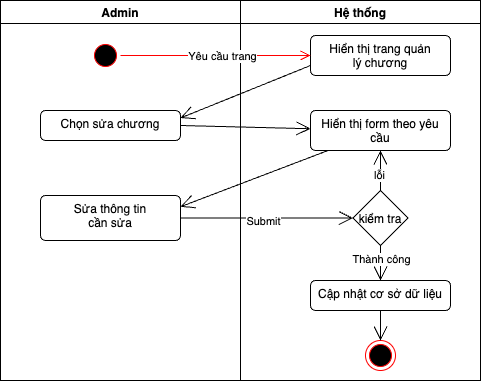

The diagram above was exported from draw.io. Its source (the exported page's mxGraphModel, read from the mxfile embedded in the PNG):
<mxGraphModel dx="686" dy="404" grid="1" gridSize="10" guides="1" tooltips="1" connect="1" arrows="1" fold="1" page="1" pageScale="1" pageWidth="850" pageHeight="1100" math="0" shadow="0">
  <root>
    <mxCell id="0" />
    <mxCell id="1" parent="0" />
    <mxCell id="51" value="Admin" style="swimlane;" parent="1" vertex="1">
      <mxGeometry y="80" width="240" height="380" as="geometry" />
    </mxCell>
    <mxCell id="52" value="" style="ellipse;html=1;shape=startState;fillColor=#000000;strokeColor=#ff0000;" parent="51" vertex="1">
      <mxGeometry x="90" y="40" width="30" height="30" as="geometry" />
    </mxCell>
    <mxCell id="53" value="Chọn sửa chương&lt;br&gt;&lt;div&gt;&lt;br&gt;&lt;/div&gt;" style="html=1;align=center;verticalAlign=top;rounded=1;absoluteArcSize=1;arcSize=10;dashed=0;whiteSpace=wrap;" parent="51" vertex="1">
      <mxGeometry x="40" y="110" width="140" height="30" as="geometry" />
    </mxCell>
    <mxCell id="54" value="&lt;div&gt;Sửa thông tin&lt;/div&gt;&lt;div&gt;cần sửa&lt;/div&gt;" style="html=1;align=center;verticalAlign=top;rounded=1;absoluteArcSize=1;arcSize=10;dashed=0;whiteSpace=wrap;" parent="51" vertex="1">
      <mxGeometry x="40" y="195" width="140" height="45" as="geometry" />
    </mxCell>
    <mxCell id="55" value="Hệ thống" style="swimlane;" parent="1" vertex="1">
      <mxGeometry x="240" y="80" width="240" height="380" as="geometry" />
    </mxCell>
    <mxCell id="56" value="Hiển thị trang quản&lt;div&gt;lý chương&lt;/div&gt;&lt;div&gt;&lt;br&gt;&lt;/div&gt;" style="html=1;align=center;verticalAlign=top;rounded=1;absoluteArcSize=1;arcSize=10;dashed=0;whiteSpace=wrap;" parent="55" vertex="1">
      <mxGeometry x="70" y="35" width="140" height="40" as="geometry" />
    </mxCell>
    <mxCell id="57" value="kiểm tra" style="rhombus;" parent="55" vertex="1">
      <mxGeometry x="112.5" y="190" width="55" height="55" as="geometry" />
    </mxCell>
    <mxCell id="58" value="Hiển thị form theo yêu cầu" style="html=1;align=center;verticalAlign=top;rounded=1;absoluteArcSize=1;arcSize=10;dashed=0;whiteSpace=wrap;" parent="55" vertex="1">
      <mxGeometry x="70" y="110" width="140" height="40" as="geometry" />
    </mxCell>
    <mxCell id="59" value="" style="endArrow=open;endFill=1;endSize=12;html=1;exitX=0.5;exitY=0;exitDx=0;exitDy=0;" parent="55" source="57" target="58" edge="1">
      <mxGeometry width="160" relative="1" as="geometry">
        <mxPoint x="-50" y="214" as="sourcePoint" />
        <mxPoint x="135" y="213" as="targetPoint" />
      </mxGeometry>
    </mxCell>
    <mxCell id="60" value="lỗi" style="edgeLabel;html=1;align=center;verticalAlign=middle;resizable=0;points=[];" parent="59" vertex="1" connectable="0">
      <mxGeometry x="-0.2" y="2" relative="1" as="geometry">
        <mxPoint as="offset" />
      </mxGeometry>
    </mxCell>
    <mxCell id="61" value="Cập nhật cơ sở dữ liệu" style="html=1;align=center;verticalAlign=top;rounded=1;absoluteArcSize=1;arcSize=10;dashed=0;whiteSpace=wrap;" parent="55" vertex="1">
      <mxGeometry x="70" y="280" width="140" height="30" as="geometry" />
    </mxCell>
    <mxCell id="62" value="" style="ellipse;html=1;shape=endState;fillColor=#000000;strokeColor=#ff0000;" parent="55" vertex="1">
      <mxGeometry x="125" y="340" width="30" height="30" as="geometry" />
    </mxCell>
    <mxCell id="63" value="" style="endArrow=open;endFill=1;endSize=12;html=1;exitX=0.5;exitY=1;exitDx=0;exitDy=0;" parent="55" source="61" target="62" edge="1">
      <mxGeometry width="160" relative="1" as="geometry">
        <mxPoint x="-130" y="290" as="sourcePoint" />
        <mxPoint x="150" y="240" as="targetPoint" />
      </mxGeometry>
    </mxCell>
    <mxCell id="64" value="" style="endArrow=open;endFill=1;endSize=12;html=1;exitX=0.5;exitY=1;exitDx=0;exitDy=0;entryX=0.5;entryY=0;entryDx=0;entryDy=0;" parent="55" source="57" target="61" edge="1">
      <mxGeometry width="160" relative="1" as="geometry">
        <mxPoint x="-50" y="234" as="sourcePoint" />
        <mxPoint x="140" y="290" as="targetPoint" />
      </mxGeometry>
    </mxCell>
    <mxCell id="65" value="Thành công" style="edgeLabel;html=1;align=center;verticalAlign=middle;resizable=0;points=[];" parent="64" vertex="1" connectable="0">
      <mxGeometry x="-0.2571" relative="1" as="geometry">
        <mxPoint as="offset" />
      </mxGeometry>
    </mxCell>
    <mxCell id="66" value="" style="edgeStyle=orthogonalEdgeStyle;html=1;verticalAlign=bottom;endArrow=open;endSize=8;strokeColor=#ff0000;" parent="1" source="52" target="56" edge="1">
      <mxGeometry relative="1" as="geometry">
        <mxPoint x="290" y="135" as="targetPoint" />
      </mxGeometry>
    </mxCell>
    <mxCell id="67" value="Yêu cầu trang" style="edgeLabel;html=1;align=center;verticalAlign=middle;resizable=0;points=[];" parent="66" vertex="1" connectable="0">
      <mxGeometry x="0.0551" relative="1" as="geometry">
        <mxPoint x="1" as="offset" />
      </mxGeometry>
    </mxCell>
    <mxCell id="68" value="" style="endArrow=open;endFill=0;endSize=12;html=1;exitX=0;exitY=0.75;exitDx=0;exitDy=0;entryX=1;entryY=0.25;entryDx=0;entryDy=0;" parent="1" source="56" target="53" edge="1">
      <mxGeometry width="160" relative="1" as="geometry">
        <mxPoint x="220" y="220" as="sourcePoint" />
        <mxPoint x="380" y="220" as="targetPoint" />
      </mxGeometry>
    </mxCell>
    <mxCell id="69" value="" style="endArrow=open;endFill=1;endSize=12;html=1;exitX=1;exitY=0.5;exitDx=0;exitDy=0;" parent="1" source="53" target="58" edge="1">
      <mxGeometry width="160" relative="1" as="geometry">
        <mxPoint x="320" y="155" as="sourcePoint" />
        <mxPoint x="182" y="200" as="targetPoint" />
      </mxGeometry>
    </mxCell>
    <mxCell id="71" value="" style="endArrow=open;endFill=1;endSize=12;html=1;exitX=1;exitY=0.5;exitDx=0;exitDy=0;entryX=0;entryY=0.5;entryDx=0;entryDy=0;" parent="1" source="54" target="57" edge="1">
      <mxGeometry width="160" relative="1" as="geometry">
        <mxPoint x="190" y="215" as="sourcePoint" />
        <mxPoint x="330" y="280" as="targetPoint" />
      </mxGeometry>
    </mxCell>
    <mxCell id="72" value="Submit" style="edgeLabel;html=1;align=center;verticalAlign=middle;resizable=0;points=[];" parent="71" vertex="1" connectable="0">
      <mxGeometry x="-0.0493" y="-2" relative="1" as="geometry">
        <mxPoint y="1" as="offset" />
      </mxGeometry>
    </mxCell>
    <mxCell id="73" value="" style="endArrow=open;endFill=1;endSize=12;html=1;entryX=1;entryY=0.25;entryDx=0;entryDy=0;" parent="1" source="58" target="54" edge="1">
      <mxGeometry width="160" relative="1" as="geometry">
        <mxPoint x="190" y="215" as="sourcePoint" />
        <mxPoint x="320" y="218" as="targetPoint" />
      </mxGeometry>
    </mxCell>
  </root>
</mxGraphModel>